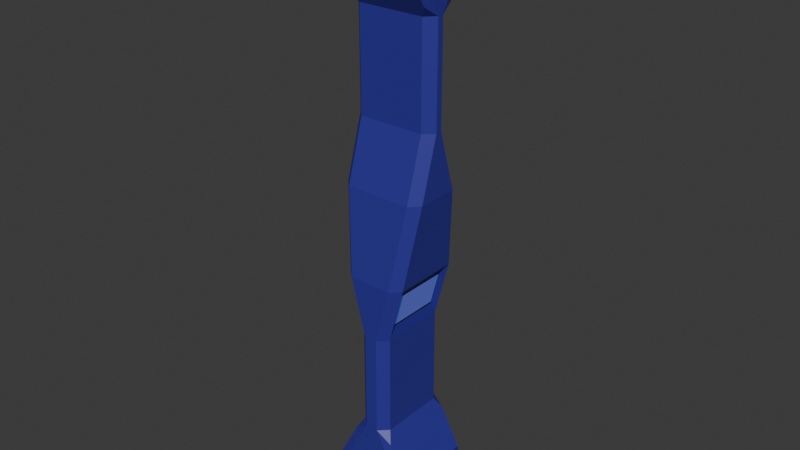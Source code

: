 # Source: env_temple_pillar.blend  (saved by Blender 4.3.34; exported with 4.5.12 LTS)
import bpy
from mathutils import Matrix  # noqa: F401  (used for matrix-valued properties, if any)

bpy.ops.wm.read_factory_settings(use_empty=True)
scene = bpy.context.scene
scene.name = 'Scene'

# ---- collections
col_collection = bpy.data.collections.new('Collection'); scene.collection.children.link(col_collection)

# ---- materials (node trees are filled in below, after node groups)
mat_pillardark = bpy.data.materials.new('PillarDark')
mat_pillarlight = bpy.data.materials.new('PillarLight')
mat_pillarscreen = bpy.data.materials.new('PillarScreen')
mat_black = bpy.data.materials.new('Black')

# ---- material node trees
mat_pillardark.use_nodes = True; mat_pillardark.node_tree.nodes.clear()
_N = mat_pillardark.node_tree.nodes; _L = mat_pillardark.node_tree.links
n0 = _N.new('ShaderNodeBsdfPrincipled'); n0.name = 'Principled BSDF'; n0.location = (10, 300)
n0.inputs[0].default_value = (0.02189, 0.01943, 0.2444, 1.0)
n1 = _N.new('ShaderNodeOutputMaterial'); n1.name = 'Material Output'; n1.location = (300, 300)
_L.new(n0.outputs[0], n1.inputs[0])
n1.is_active_output = True
mat_pillarlight.use_nodes = True; mat_pillarlight.node_tree.nodes.clear()
_N = mat_pillarlight.node_tree.nodes; _L = mat_pillarlight.node_tree.links
n0 = _N.new('ShaderNodeBsdfPrincipled'); n0.name = 'Principled BSDF'; n0.location = (10, 300)
n0.inputs[0].default_value = (0.0302, 0.02721, 0.2985, 1.0)
n1 = _N.new('ShaderNodeOutputMaterial'); n1.name = 'Material Output'; n1.location = (300, 300)
_L.new(n0.outputs[0], n1.inputs[0])
n1.is_active_output = True
mat_pillarscreen.use_nodes = True; mat_pillarscreen.node_tree.nodes.clear()
_N = mat_pillarscreen.node_tree.nodes; _L = mat_pillarscreen.node_tree.links
n0 = _N.new('ShaderNodeBsdfPrincipled'); n0.name = 'Principled BSDF'; n0.location = (10, 300)
n0.inputs[0].default_value = (0.195, 0.2113, 0.4594, 1.0)
n0.inputs[27].default_value = (0.0, 0.0763, 1.0, 1.0)
n0.inputs[28].default_value = 0.2
n1 = _N.new('ShaderNodeOutputMaterial'); n1.name = 'Material Output'; n1.location = (300, 300)
_L.new(n0.outputs[0], n1.inputs[0])
n1.is_active_output = True
mat_black.use_nodes = True; mat_black.node_tree.nodes.clear()
_N = mat_black.node_tree.nodes; _L = mat_black.node_tree.links
n0 = _N.new('ShaderNodeBsdfPrincipled'); n0.name = 'Principled BSDF'; n0.location = (10, 300)
n0.inputs[0].default_value = (0.0, 0.0, 0.0, 1.0)
n1 = _N.new('ShaderNodeOutputMaterial'); n1.name = 'Material Output'; n1.location = (300, 300)
_L.new(n0.outputs[0], n1.inputs[0])
n1.is_active_output = True

# ---- world
world_world = bpy.data.worlds.new('World'); scene.world = world_world
world_world.use_nodes = True; world_world.node_tree.nodes.clear()
_N = world_world.node_tree.nodes; _L = world_world.node_tree.links
n0 = _N.new('ShaderNodeOutputWorld'); n0.name = 'World Output'; n0.location = (300, 300)
n1 = _N.new('ShaderNodeBackground'); n1.name = 'Background'; n1.location = (10, 300)
n1.inputs[0].default_value = (0.05088, 0.05088, 0.05088, 1.0)
_L.new(n1.outputs[0], n0.inputs[0])
n0.is_active_output = True
world_world.color = (0.05088, 0.05088, 0.05088)
world_world.sun_shadow_jitter_overblur = 0.0

# ---- meshes
me_cube_001 = bpy.data.meshes.new('Cube.001')
me_cube_001.from_pydata([(-0.5, -0.5, -0.5), (-0.5, -0.5, 0.5), (-0.5, 0.5, -0.5), (-0.5, 0.5, 0.5), (0.5, -0.5, -0.5), (0.5, -0.5, 0.5), (0.5, 0.5, -0.5), (0.5, 0.5, 0.5), (-0.07633, -0.5, -0.3333), (-0.1859, -0.3927, -0.3333), (-0.07589, -0.5, -0.1667), (-0.1859, -0.3924, -0.1667), (-0.5, -0.03765, 0.1667), (-0.3926, -0.1479, 0.1667), (-0.5, -0.0381, 0.3333), (-0.393, -0.1479, 0.3333), (-0.393, 0.1479, 0.3333), (-0.5, 0.03809, 0.3333), (-0.3926, 0.1479, 0.1667), (-0.5, 0.03765, 0.1667), (-0.1859, 0.3924, -0.1667), (-0.07589, 0.5, -0.1667), (-0.1859, 0.3927, -0.3333), (-0.07633, 0.5, -0.3333), (0.5, 0.03809, 0.3333), (0.393, 0.1479, 0.3333), (0.5, 0.03765, 0.1667), (0.3926, 0.1479, 0.1667), (0.07589, 0.5, -0.1667), (0.1562, 0.3503, -0.147), (0.07633, 0.5, -0.3333), (0.1859, 0.3927, -0.3333), (0.393, -0.1479, 0.3333), (0.5, -0.03809, 0.3333), (0.3926, -0.1479, 0.1667), (0.5, -0.03765, 0.1667), (0.1562, -0.3503, -0.147), (0.07589, -0.5, -0.1667), (0.1859, -0.3927, -0.3333), (0.07633, -0.5, -0.3333), (-0.3916, -0.361, 0.06581), (-0.5, -0.2506, 0.06581), (-0.3644, -0.3913, -0.07194), (-0.2543, -0.5, -0.07194), (-0.2543, 0.5, -0.07194), (-0.3644, 0.3913, -0.07194), (-0.5, 0.2506, 0.06581), (-0.3916, 0.361, 0.06581), (0.2607, 0.3497, -0.09156), (0.2543, 0.5, -0.07194), (0.3916, 0.361, 0.06581), (0.5, 0.2506, 0.06581), (0.2543, -0.5, -0.07194), (0.2607, -0.3497, -0.09156), (0.5, -0.2506, 0.06581), (0.3916, -0.361, 0.06581), (-0.5, -0.3773, 0.4167), (-0.4718, -0.5, 0.4167), (-0.5, -0.5, 0.4449), (-0.4718, 0.5, 0.4167), (-0.5, 0.3773, 0.4167), (-0.5, 0.5, 0.4449), (0.5, 0.3773, 0.4167), (0.4718, 0.5, 0.4167), (0.5, 0.5, 0.4449), (0.4718, -0.5, 0.4167), (0.5, -0.3773, 0.4167), (0.5, -0.5, 0.4449), (-0.5, 0.4718, -0.4167), (-0.3899, 0.5, -0.4167), (-0.5, 0.5, -0.4449), (0.3899, 0.5, -0.4167), (0.5, 0.4718, -0.4167), (0.5, 0.5, -0.4449), (0.5, -0.4718, -0.4167), (0.3899, -0.5, -0.4167), (0.5, -0.5, -0.4449), (-0.3899, -0.5, -0.4167), (-0.5, -0.4718, -0.4167), (-0.5, -0.5, -0.4449), (-0.2561, -0.4718, -0.352), (-0.07633, -0.5, -0.3333), (-0.4718, -0.2185, 0.35), (-0.5, -0.0381, 0.3333), (-0.5, 0.03809, 0.3333), (-0.4718, 0.2185, 0.35), (-0.07633, 0.5, -0.3333), (-0.2561, 0.4718, -0.352), (0.4718, 0.2185, 0.35), (0.5, 0.03809, 0.3333), (0.2561, 0.4718, -0.352), (0.07633, 0.5, -0.3333), (0.5, -0.03809, 0.3333), (0.4718, -0.2185, 0.35), (0.07633, -0.5, -0.3333), (0.2561, -0.4718, -0.352), (0.1859, -0.3924, -0.1667), (0.3644, -0.3913, -0.07194), (0.3644, 0.3913, -0.07194), (0.1859, 0.3924, -0.1667), (0.1504, -0.3569, -0.1501), (0.2665, -0.3562, -0.08849), (0.2665, 0.3562, -0.08849), (0.1504, 0.3569, -0.1501)], [], [(59, 61, 3, 7, 64, 63), (16, 85, 59, 63, 88, 25), (24, 89, 62, 66, 92, 33), (14, 83, 56, 60, 84, 17), (2, 6, 4, 0), (7, 3, 1, 5), (9, 11, 20, 22), (37, 52, 43, 10), (55, 34, 13, 40), (23, 21, 28, 30), (41, 12, 19, 46), (55, 40, 43, 52), (29, 48, 53, 36), (4, 76, 75, 77, 79, 0), (51, 26, 35, 54), (2, 70, 69, 71, 73, 6), (21, 44, 49, 28), (31, 99, 96, 38), (0, 79, 78, 68, 70, 2), (47, 18, 27, 50), (8, 9, 80, 81), (39, 37, 10, 8), (11, 42, 45, 20), (56, 58, 1, 3, 61, 60), (34, 32, 15, 13), (32, 93, 65, 57, 82, 15), (26, 24, 33, 35), (18, 16, 25, 27), (62, 64, 7, 5, 67, 66), (78, 80, 9, 22, 87, 68), (69, 86, 23, 30, 91, 71), (72, 90, 31, 38, 95, 74), (75, 94, 39, 8, 81, 77), (41, 46, 45, 42), (51, 54, 97, 98), (47, 50, 49, 44), (12, 14, 17, 19), (14, 15, 82, 83), (16, 17, 84, 85), (22, 23, 86, 87), (24, 25, 88, 89), (30, 31, 90, 91), (32, 33, 92, 93), (38, 39, 94, 95), (8, 10, 11, 9), (13, 15, 14, 12), (16, 18, 19, 17), (21, 23, 22, 20), (24, 26, 27, 25), (99, 31, 30, 28), (32, 34, 35, 33), (37, 39, 38, 96), (97, 54, 55, 52), (41, 42, 43, 40), (49, 50, 51, 98), (45, 46, 47, 44), (10, 43, 42, 11), (44, 21, 20, 45), (96, 97, 52, 37), (40, 13, 12, 41), (18, 47, 46, 19), (54, 35, 34, 55), (26, 51, 50, 27), (98, 99, 28, 49), (6, 73, 72, 74, 76, 4), (56, 57, 58), (59, 60, 61), (62, 63, 64), (65, 66, 67), (68, 69, 70), (71, 72, 73), (74, 75, 76), (77, 78, 79), (77, 81, 80, 78), (86, 69, 68, 87), (74, 95, 94, 75), (92, 66, 65, 93), (56, 83, 82, 57), (59, 85, 84, 60), (62, 89, 88, 63), (90, 72, 71, 91), (65, 67, 5, 1, 58, 57), (100, 101, 97, 96), (102, 103, 99, 98), (103, 100, 96, 99), (101, 102, 98, 97), (36, 53, 101, 100), (48, 29, 103, 102), (29, 36, 100, 103), (53, 48, 102, 101)])
me_cube_001.polygons.foreach_set('material_index', [0, 1, 1, 1, 0, 0, 1, 1, 1, 1, 1, 1, 2, 0, 1, 0, 1, 1, 0, 1, 1, 1, 1, 0, 1, 1, 1, 1, 0, 1, 1, 1, 1, 1, 1, 1, 1, 1, 1, 1, 1, 1, 1, 1, 1, 1, 1, 1, 1, 1, 1, 1, 1, 1, 1, 1, 1, 1, 1, 1, 1, 1, 1, 1, 0, 0, 0, 0, 0, 0, 0, 0, 0, 1, 1, 1, 1, 1, 1, 1, 1, 0, 0, 0, 0, 0, 3, 3, 3, 3])
_uv = me_cube_001.uv_layers.new(name='UVMap')
_uv.uv.foreach_set('vector', [0.02825, 0.9173, 0.0, 0.9456, 0.0, 1.001, 1.0, 1.001, 1.0, 0.9456, 0.9718, 0.9173, 0.107, 0.2416, 0.02825, 0.3122, 0.02825, 0.5937, 0.9718, 0.5937, 0.9718, 0.3122, 0.893, 0.2416, 0.5381, 0.834, 0.5381, 0.834, 0.8773, 0.9173, 0.1227, 0.9173, 0.4619, 0.834, 0.4619, 0.834, 0.4619, 0.834, 0.4619, 0.834, 0.1227, 0.9173, 0.8773, 0.9173, 0.5381, 0.834, 0.5381, 0.834, 0.125, 0.5, 0.375, 0.5, 0.375, 0.75, 0.125, 0.75, 0.625, 0.5, 0.875, 0.5, 0.875, 0.75, 0.625, 0.75, 0.1073, 0.1673, 0.1076, 0.334, 0.8924, 0.334, 0.8927, 0.1673, 0.5759, 0.334, 0.7543, 0.4287, 0.2457, 0.4287, 0.4241, 0.334, 0.8916, 0.5453, 0.8926, 0.7584, 0.1074, 0.7584, 0.1084, 0.5453, 0.4237, 0.1673, 0.4241, 0.334, 0.5759, 0.334, 0.5763, 0.1673, 0.2494, 0.5665, 0.4624, 0.6673, 0.5376, 0.6673, 0.7506, 0.5665, 0.8916, 0.5453, 0.1084, 0.5453, 0.2457, 0.4063, 0.7543, 0.4063, 0.3077, 0.8503, 0.4123, 0.8497, 0.4123, 0.1503, 0.3077, 0.1497, 1.0, 0.0006815, 1.0, 0.05577, 0.8899, 0.08401, 0.1101, 0.08401, 0.0, 0.05577, 0.0, 0.0006815, 0.7506, 0.5665, 0.5376, 0.6673, 0.4624, 0.6673, 0.2494, 0.5665, 0.0, 0.0006815, 0.0, 0.05577, 0.1101, 0.08401, 0.8899, 0.08401, 1.0, 0.05577, 1.0, 0.0006815, 0.4241, 0.334, 0.2457, 0.4287, 0.7543, 0.4287, 0.5759, 0.334, 0.8927, 0.1673, 0.8924, 0.334, 0.1076, 0.334, 0.1073, 0.1673, 0.0, 0.0006815, 0.0, 0.05577, 0.02825, 0.08401, 0.9718, 0.08401, 1.0, 0.05577, 1.0, 0.0006815, 0.1084, 0.4547, 0.1074, 0.2416, 0.8926, 0.2416, 0.8916, 0.4547, 0.4237, 0.1673, 0.3141, 0.1673, 0.2439, 0.1487, 0.4237, 0.1673, 0.5763, 0.1673, 0.5759, 0.334, 0.4241, 0.334, 0.4237, 0.1673, 0.7292, 0.1076, 0.5507, 0.1087, 0.5507, 0.8913, 0.7292, 0.8924, 0.1227, 0.9173, 0.0, 0.9456, 0.0, 1.001, 1.0, 1.001, 1.0, 0.9456, 0.8773, 0.9173, 0.8926, 0.6673, 0.893, 0.834, 0.107, 0.834, 0.1074, 0.6673, 0.893, 0.7584, 0.9718, 0.6878, 0.9718, 0.4063, 0.02825, 0.4063, 0.02825, 0.6878, 0.107, 0.7584, 0.5376, 0.6673, 0.5381, 0.834, 0.4619, 0.834, 0.4624, 0.6673, 0.1074, 0.6673, 0.107, 0.834, 0.893, 0.834, 0.8926, 0.6673, 0.8773, 0.9173, 1.0, 0.9456, 1.0, 1.001, 0.0, 1.001, 0.0, 0.9456, 0.1227, 0.9173, 0.4151, 0.02825, 0.659, 0.02825, 0.7292, 0.1073, 0.7292, 0.8927, 0.659, 0.9718, 0.4151, 0.9718, 0.1101, 0.08401, 0.4237, 0.1673, 0.4237, 0.1673, 0.5763, 0.1673, 0.5763, 0.1673, 0.8899, 0.08401, 0.5849, 0.9718, 0.341, 0.9718, 0.2708, 0.8927, 0.2708, 0.1073, 0.341, 0.02825, 0.5849, 0.02825, 0.8899, 0.08401, 0.5763, 0.1673, 0.5763, 0.1673, 0.4237, 0.1673, 0.4237, 0.1673, 0.1101, 0.08401, 0.2494, 0.5665, 0.7506, 0.5665, 0.8913, 0.4287, 0.1087, 0.4287, 0.7506, 0.5665, 0.2494, 0.5665, 0.1087, 0.4287, 0.8913, 0.4287, 0.1084, 0.4547, 0.8916, 0.4547, 0.7543, 0.5937, 0.2457, 0.5937, 0.4624, 0.6673, 0.4619, 0.834, 0.5381, 0.834, 0.5376, 0.6673, 0.4619, 0.834, 0.3521, 0.834, 0.2815, 0.8507, 0.4619, 0.834, 0.6479, 0.834, 0.5381, 0.834, 0.5381, 0.834, 0.7185, 0.8507, 0.3141, 0.1673, 0.4237, 0.1673, 0.4237, 0.1673, 0.2439, 0.1487, 0.5381, 0.834, 0.6479, 0.834, 0.7185, 0.8507, 0.5381, 0.834, 0.2708, 1.0, 0.2708, 0.8927, 0.341, 0.9718, 0.2708, 1.0, 0.3521, 0.834, 0.4619, 0.834, 0.4619, 0.834, 0.2815, 0.8507, 0.6859, 0.1673, 0.5763, 0.1673, 0.5763, 0.1673, 0.7561, 0.1487, 0.4237, 0.1673, 0.4241, 0.334, 0.3141, 0.334, 0.3141, 0.1673, 0.3521, 0.6673, 0.3521, 0.834, 0.4619, 0.834, 0.4624, 0.6673, 0.6479, 0.834, 0.6479, 0.6673, 0.5376, 0.6673, 0.5381, 0.834, 0.4241, 0.334, 0.4237, 0.1673, 0.3141, 0.1673, 0.3141, 0.334, 0.5381, 0.834, 0.5376, 0.6673, 0.6479, 0.6673, 0.6479, 0.834, 0.8924, 0.334, 0.8927, 0.1673, 1.0, 0.1673, 1.0, 0.334, 0.3521, 0.834, 0.3521, 0.6673, 0.4624, 0.6673, 0.4619, 0.834, 0.5759, 0.334, 0.5763, 0.1673, 0.6859, 0.1673, 0.6859, 0.334, 0.1087, 0.4287, 0.2494, 0.5665, 0.103, 0.5308, 0.0, 0.4287, 0.2494, 0.5665, 0.1087, 0.4287, 0.0, 0.4287, 0.103, 0.5308, 1.0, 0.4287, 0.897, 0.5308, 0.7506, 0.5665, 0.8913, 0.4287, 0.8913, 0.4287, 0.7506, 0.5665, 0.897, 0.5308, 1.0, 0.4287, 0.4241, 0.334, 0.2457, 0.4287, 0.1356, 0.4287, 0.3141, 0.334, 0.2457, 0.4287, 0.4241, 0.334, 0.3141, 0.334, 0.1356, 0.4287, 0.6859, 0.334, 0.8644, 0.4287, 0.7543, 0.4287, 0.5759, 0.334, 0.139, 0.5665, 0.3521, 0.6673, 0.4624, 0.6673, 0.2494, 0.5665, 0.6479, 0.6673, 0.861, 0.5665, 0.7506, 0.5665, 0.5376, 0.6673, 0.2494, 0.5665, 0.4624, 0.6673, 0.3521, 0.6673, 0.139, 0.5665, 0.5376, 0.6673, 0.7506, 0.5665, 0.861, 0.5665, 0.6479, 0.6673, 0.4493, 0.8913, 0.2708, 0.8924, 0.2708, 1.0, 0.3634, 1.0, 1.0, 0.0006815, 1.0, 0.05577, 0.9718, 0.08401, 0.02825, 0.08401, 0.0, 0.05577, 0.0, 0.0006815, 0.1227, 0.9173, 0.0, 0.9173, 0.0, 0.9456, 0.02825, 0.9173, 0.0, 0.9173, 0.0, 0.9456, 1.0, 0.9173, 0.9718, 0.9173, 1.0, 0.9456, 0.0, 0.9173, 0.1227, 0.9173, 0.0, 0.9456, 0.9718, 0.08401, 1.0, 0.08401, 1.0, 0.05577, 0.8899, 0.08401, 1.0, 0.08401, 1.0, 0.05577, 1.0, 0.08401, 0.8899, 0.08401, 1.0, 0.05577, 0.0, 0.08401, 0.02825, 0.08401, 0.0, 0.05577, 0.1101, 0.08401, 0.4237, 0.1673, 0.2188, 0.1421, 0.0, 0.08401, 0.4237, 0.1673, 0.1101, 0.08401, 0.0, 0.08401, 0.2188, 0.1421, 1.0, 0.08401, 0.7812, 0.1421, 0.5763, 0.1673, 0.8899, 0.08401, 0.4619, 0.834, 0.1227, 0.9173, 0.0, 0.9173, 0.2562, 0.8567, 0.1227, 0.9173, 0.4619, 0.834, 0.2562, 0.8567, 0.0, 0.9173, 1.0, 0.9173, 0.7438, 0.8567, 0.5381, 0.834, 0.8773, 0.9173, 0.8773, 0.9173, 0.5381, 0.834, 0.7438, 0.8567, 1.0, 0.9173, 0.7812, 0.1421, 1.0, 0.08401, 0.8899, 0.08401, 0.5763, 0.1673, 0.9718, 0.9173, 1.0, 0.9456, 1.0, 1.001, 0.0, 1.001, 0.0, 0.9456, 0.02825, 0.9173, 0.302, 0.1431, 0.4181, 0.1438, 0.4493, 0.1087, 0.2708, 0.1076, 0.4181, 0.8562, 0.302, 0.8569, 0.2708, 0.8924, 0.4493, 0.8913, 0.302, 0.8569, 0.302, 0.1431, 0.2708, 0.1076, 0.2708, 0.8924, 0.4181, 0.1438, 0.4181, 0.8562, 0.4493, 0.8913, 0.4493, 0.1087, 0.3077, 0.1497, 0.4123, 0.1503, 0.4181, 0.1438, 0.302, 0.1431, 0.4123, 0.8497, 0.3077, 0.8503, 0.302, 0.8569, 0.4181, 0.8562, 0.3077, 0.8503, 0.3077, 0.1497, 0.302, 0.1431, 0.302, 0.8569, 0.4123, 0.1503, 0.4123, 0.8497, 0.4181, 0.8562, 0.4181, 0.1438])
me_cube_001.materials.append(mat_pillardark)
me_cube_001.materials.append(mat_pillarlight)
me_cube_001.materials.append(mat_pillarscreen)
me_cube_001.materials.append(mat_black)
me_cube_001.update()

# ---- objects
ob_dungeonpillar_col = bpy.data.objects.new('DungeonPillar-col', me_cube_001)

# ---- transforms, parenting, visibility, modifiers, constraints
ob_dungeonpillar_col.location = (0.0, 0.0, 0.0)
ob_dungeonpillar_col.scale = (0.7, 0.7, 5.0)

# ---- collection membership
col_collection.objects.link(ob_dungeonpillar_col)

# ---- scene / render settings (as saved in the file)
scene.frame_start = 1; scene.frame_end = 250; scene.frame_set(1)
scene.render.engine = 'BLENDER_EEVEE_NEXT'
bpy.context.view_layer.update()

# ---- added for rendering (the .blend has no active camera and no usable light): camera, sun
cam_auto = bpy.data.cameras.new('AutoCamera')
cam_auto.lens = 50.0
cam_auto.sensor_width = 36.0
cam_auto.clip_end = 1000.0
ob_auto_camera = bpy.data.objects.new('AutoCamera', cam_auto)
scene.collection.objects.link(ob_auto_camera)
ob_auto_camera.location = (4.71592, -5.65911, 3.77274)
ob_auto_camera.rotation_euler = (1.09748, -7.21219e-08, 0.694738)
scene.camera = ob_auto_camera
light_auto_sun = bpy.data.lights.new('AutoSun', 'SUN')
light_auto_sun.energy = 3.0
light_auto_sun.angle = 0.0523599
ob_auto_sun = bpy.data.objects.new('AutoSun', light_auto_sun)
scene.collection.objects.link(ob_auto_sun)
ob_auto_sun.rotation_euler = (0.872665, 0.174533, 0.523599)
bpy.context.view_layer.update()

